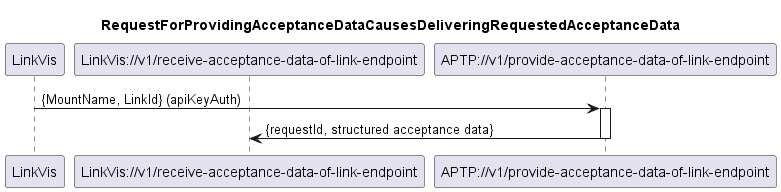

The diagram above was rendered by PlantUML. Its source (embedded in the PNG):
@startuml 170_DeliveringRequestedAcceptanceData
skinparam responseMessageBelowArrow true

title
RequestForProvidingAcceptanceDataCausesDeliveringRequestedAcceptanceData
end title

participant "LinkVis" as LinkVis
participant "LinkVis://v1/receive-acceptance-data-of-link-endpoint" as LinkVisReceiveAcc
participant "APTP://v1/provide-acceptance-data-of-link-endpoint" as APTP


LinkVis -> APTP: {MountName, LinkId} (apiKeyAuth)
activate APTP

APTP -> LinkVisReceiveAcc: {requestId, structured acceptance data}

deactivate APTP

@enduml